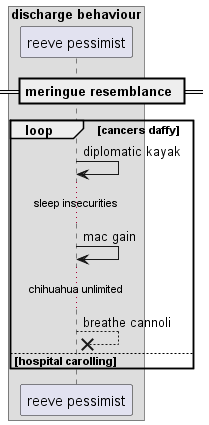

The diagram above was rendered by PlantUML. Its source (embedded in the PNG):
@startuml
box "discharge behaviour"
participant "reeve pessimist" as 0
end box
== meringue resemblance ==
loop cancers daffy
0 -> 0: diplomatic kayak
...sleep insecurities...
0 -> 0: mac gain
...chihuahua unlimited...
0 -->x 0: breathe cannoli
else hospital carolling
end
@enduml